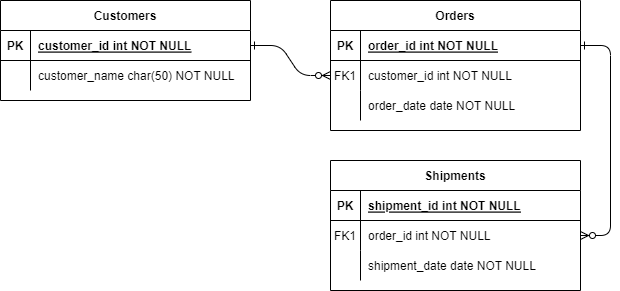

The diagram above was exported from draw.io. Its source (the exported page's mxGraphModel, read from the mxfile embedded in the PNG):
<mxGraphModel dx="1216" dy="779" grid="1" gridSize="10" guides="1" tooltips="1" connect="1" arrows="1" fold="1" page="1" pageScale="1" pageWidth="850" pageHeight="1100" math="0" shadow="0" extFonts="Permanent Marker^https://fonts.googleapis.com/css?family=Permanent+Marker">
  <root>
    <mxCell id="0" />
    <mxCell id="1" parent="0" />
    <mxCell id="C-vyLk0tnHw3VtMMgP7b-1" value="" style="edgeStyle=entityRelationEdgeStyle;endArrow=ERzeroToMany;startArrow=ERone;endFill=1;startFill=0;" parent="1" source="C-vyLk0tnHw3VtMMgP7b-24" target="C-vyLk0tnHw3VtMMgP7b-6" edge="1">
      <mxGeometry width="100" height="100" relative="1" as="geometry">
        <mxPoint x="340" y="720" as="sourcePoint" />
        <mxPoint x="440" y="620" as="targetPoint" />
      </mxGeometry>
    </mxCell>
    <mxCell id="C-vyLk0tnHw3VtMMgP7b-12" value="" style="edgeStyle=entityRelationEdgeStyle;endArrow=ERzeroToMany;startArrow=ERone;endFill=1;startFill=0;" parent="1" source="C-vyLk0tnHw3VtMMgP7b-3" target="C-vyLk0tnHw3VtMMgP7b-17" edge="1">
      <mxGeometry width="100" height="100" relative="1" as="geometry">
        <mxPoint x="400" y="180" as="sourcePoint" />
        <mxPoint x="460" y="205" as="targetPoint" />
      </mxGeometry>
    </mxCell>
    <mxCell id="C-vyLk0tnHw3VtMMgP7b-2" value="Orders" style="shape=table;startSize=30;container=1;collapsible=1;childLayout=tableLayout;fixedRows=1;rowLines=0;fontStyle=1;align=center;resizeLast=1;" parent="1" vertex="1">
      <mxGeometry x="450" y="120" width="250" height="130" as="geometry" />
    </mxCell>
    <mxCell id="C-vyLk0tnHw3VtMMgP7b-3" value="" style="shape=partialRectangle;collapsible=0;dropTarget=0;pointerEvents=0;fillColor=none;points=[[0,0.5],[1,0.5]];portConstraint=eastwest;top=0;left=0;right=0;bottom=1;" parent="C-vyLk0tnHw3VtMMgP7b-2" vertex="1">
      <mxGeometry y="30" width="250" height="30" as="geometry" />
    </mxCell>
    <mxCell id="C-vyLk0tnHw3VtMMgP7b-4" value="PK" style="shape=partialRectangle;overflow=hidden;connectable=0;fillColor=none;top=0;left=0;bottom=0;right=0;fontStyle=1;" parent="C-vyLk0tnHw3VtMMgP7b-3" vertex="1">
      <mxGeometry width="30" height="30" as="geometry" />
    </mxCell>
    <mxCell id="C-vyLk0tnHw3VtMMgP7b-5" value="order_id int NOT NULL " style="shape=partialRectangle;overflow=hidden;connectable=0;fillColor=none;top=0;left=0;bottom=0;right=0;align=left;spacingLeft=6;fontStyle=5;" parent="C-vyLk0tnHw3VtMMgP7b-3" vertex="1">
      <mxGeometry x="30" width="220" height="30" as="geometry" />
    </mxCell>
    <mxCell id="C-vyLk0tnHw3VtMMgP7b-6" value="" style="shape=partialRectangle;collapsible=0;dropTarget=0;pointerEvents=0;fillColor=none;points=[[0,0.5],[1,0.5]];portConstraint=eastwest;top=0;left=0;right=0;bottom=0;" parent="C-vyLk0tnHw3VtMMgP7b-2" vertex="1">
      <mxGeometry y="60" width="250" height="30" as="geometry" />
    </mxCell>
    <mxCell id="C-vyLk0tnHw3VtMMgP7b-7" value="FK1" style="shape=partialRectangle;overflow=hidden;connectable=0;fillColor=none;top=0;left=0;bottom=0;right=0;" parent="C-vyLk0tnHw3VtMMgP7b-6" vertex="1">
      <mxGeometry width="30" height="30" as="geometry" />
    </mxCell>
    <mxCell id="C-vyLk0tnHw3VtMMgP7b-8" value="customer_id int NOT NULL" style="shape=partialRectangle;overflow=hidden;connectable=0;fillColor=none;top=0;left=0;bottom=0;right=0;align=left;spacingLeft=6;" parent="C-vyLk0tnHw3VtMMgP7b-6" vertex="1">
      <mxGeometry x="30" width="220" height="30" as="geometry" />
    </mxCell>
    <mxCell id="C-vyLk0tnHw3VtMMgP7b-9" value="" style="shape=partialRectangle;collapsible=0;dropTarget=0;pointerEvents=0;fillColor=none;points=[[0,0.5],[1,0.5]];portConstraint=eastwest;top=0;left=0;right=0;bottom=0;" parent="C-vyLk0tnHw3VtMMgP7b-2" vertex="1">
      <mxGeometry y="90" width="250" height="30" as="geometry" />
    </mxCell>
    <mxCell id="C-vyLk0tnHw3VtMMgP7b-10" value="" style="shape=partialRectangle;overflow=hidden;connectable=0;fillColor=none;top=0;left=0;bottom=0;right=0;" parent="C-vyLk0tnHw3VtMMgP7b-9" vertex="1">
      <mxGeometry width="30" height="30" as="geometry" />
    </mxCell>
    <mxCell id="C-vyLk0tnHw3VtMMgP7b-11" value="order_date date NOT NULL" style="shape=partialRectangle;overflow=hidden;connectable=0;fillColor=none;top=0;left=0;bottom=0;right=0;align=left;spacingLeft=6;" parent="C-vyLk0tnHw3VtMMgP7b-9" vertex="1">
      <mxGeometry x="30" width="220" height="30" as="geometry" />
    </mxCell>
    <mxCell id="C-vyLk0tnHw3VtMMgP7b-13" value="Shipments" style="shape=table;startSize=30;container=1;collapsible=1;childLayout=tableLayout;fixedRows=1;rowLines=0;fontStyle=1;align=center;resizeLast=1;" parent="1" vertex="1">
      <mxGeometry x="450" y="280" width="250" height="130" as="geometry" />
    </mxCell>
    <mxCell id="C-vyLk0tnHw3VtMMgP7b-14" value="" style="shape=partialRectangle;collapsible=0;dropTarget=0;pointerEvents=0;fillColor=none;points=[[0,0.5],[1,0.5]];portConstraint=eastwest;top=0;left=0;right=0;bottom=1;" parent="C-vyLk0tnHw3VtMMgP7b-13" vertex="1">
      <mxGeometry y="30" width="250" height="30" as="geometry" />
    </mxCell>
    <mxCell id="C-vyLk0tnHw3VtMMgP7b-15" value="PK" style="shape=partialRectangle;overflow=hidden;connectable=0;fillColor=none;top=0;left=0;bottom=0;right=0;fontStyle=1;" parent="C-vyLk0tnHw3VtMMgP7b-14" vertex="1">
      <mxGeometry width="30" height="30" as="geometry" />
    </mxCell>
    <mxCell id="C-vyLk0tnHw3VtMMgP7b-16" value="shipment_id int NOT NULL " style="shape=partialRectangle;overflow=hidden;connectable=0;fillColor=none;top=0;left=0;bottom=0;right=0;align=left;spacingLeft=6;fontStyle=5;" parent="C-vyLk0tnHw3VtMMgP7b-14" vertex="1">
      <mxGeometry x="30" width="220" height="30" as="geometry" />
    </mxCell>
    <mxCell id="C-vyLk0tnHw3VtMMgP7b-17" value="" style="shape=partialRectangle;collapsible=0;dropTarget=0;pointerEvents=0;fillColor=none;points=[[0,0.5],[1,0.5]];portConstraint=eastwest;top=0;left=0;right=0;bottom=0;" parent="C-vyLk0tnHw3VtMMgP7b-13" vertex="1">
      <mxGeometry y="60" width="250" height="30" as="geometry" />
    </mxCell>
    <mxCell id="C-vyLk0tnHw3VtMMgP7b-18" value="FK1" style="shape=partialRectangle;overflow=hidden;connectable=0;fillColor=none;top=0;left=0;bottom=0;right=0;" parent="C-vyLk0tnHw3VtMMgP7b-17" vertex="1">
      <mxGeometry width="30" height="30" as="geometry" />
    </mxCell>
    <mxCell id="C-vyLk0tnHw3VtMMgP7b-19" value="order_id int NOT NULL" style="shape=partialRectangle;overflow=hidden;connectable=0;fillColor=none;top=0;left=0;bottom=0;right=0;align=left;spacingLeft=6;" parent="C-vyLk0tnHw3VtMMgP7b-17" vertex="1">
      <mxGeometry x="30" width="220" height="30" as="geometry" />
    </mxCell>
    <mxCell id="C-vyLk0tnHw3VtMMgP7b-20" value="" style="shape=partialRectangle;collapsible=0;dropTarget=0;pointerEvents=0;fillColor=none;points=[[0,0.5],[1,0.5]];portConstraint=eastwest;top=0;left=0;right=0;bottom=0;" parent="C-vyLk0tnHw3VtMMgP7b-13" vertex="1">
      <mxGeometry y="90" width="250" height="30" as="geometry" />
    </mxCell>
    <mxCell id="C-vyLk0tnHw3VtMMgP7b-21" value="" style="shape=partialRectangle;overflow=hidden;connectable=0;fillColor=none;top=0;left=0;bottom=0;right=0;" parent="C-vyLk0tnHw3VtMMgP7b-20" vertex="1">
      <mxGeometry width="30" height="30" as="geometry" />
    </mxCell>
    <mxCell id="C-vyLk0tnHw3VtMMgP7b-22" value="shipment_date date NOT NULL" style="shape=partialRectangle;overflow=hidden;connectable=0;fillColor=none;top=0;left=0;bottom=0;right=0;align=left;spacingLeft=6;" parent="C-vyLk0tnHw3VtMMgP7b-20" vertex="1">
      <mxGeometry x="30" width="220" height="30" as="geometry" />
    </mxCell>
    <mxCell id="C-vyLk0tnHw3VtMMgP7b-23" value="Customers" style="shape=table;startSize=30;container=1;collapsible=1;childLayout=tableLayout;fixedRows=1;rowLines=0;fontStyle=1;align=center;resizeLast=1;" parent="1" vertex="1">
      <mxGeometry x="120" y="120" width="250" height="100" as="geometry" />
    </mxCell>
    <mxCell id="C-vyLk0tnHw3VtMMgP7b-24" value="" style="shape=partialRectangle;collapsible=0;dropTarget=0;pointerEvents=0;fillColor=none;points=[[0,0.5],[1,0.5]];portConstraint=eastwest;top=0;left=0;right=0;bottom=1;" parent="C-vyLk0tnHw3VtMMgP7b-23" vertex="1">
      <mxGeometry y="30" width="250" height="30" as="geometry" />
    </mxCell>
    <mxCell id="C-vyLk0tnHw3VtMMgP7b-25" value="PK" style="shape=partialRectangle;overflow=hidden;connectable=0;fillColor=none;top=0;left=0;bottom=0;right=0;fontStyle=1;" parent="C-vyLk0tnHw3VtMMgP7b-24" vertex="1">
      <mxGeometry width="30" height="30" as="geometry" />
    </mxCell>
    <mxCell id="C-vyLk0tnHw3VtMMgP7b-26" value="customer_id int NOT NULL " style="shape=partialRectangle;overflow=hidden;connectable=0;fillColor=none;top=0;left=0;bottom=0;right=0;align=left;spacingLeft=6;fontStyle=5;" parent="C-vyLk0tnHw3VtMMgP7b-24" vertex="1">
      <mxGeometry x="30" width="220" height="30" as="geometry" />
    </mxCell>
    <mxCell id="C-vyLk0tnHw3VtMMgP7b-27" value="" style="shape=partialRectangle;collapsible=0;dropTarget=0;pointerEvents=0;fillColor=none;points=[[0,0.5],[1,0.5]];portConstraint=eastwest;top=0;left=0;right=0;bottom=0;" parent="C-vyLk0tnHw3VtMMgP7b-23" vertex="1">
      <mxGeometry y="60" width="250" height="30" as="geometry" />
    </mxCell>
    <mxCell id="C-vyLk0tnHw3VtMMgP7b-28" value="" style="shape=partialRectangle;overflow=hidden;connectable=0;fillColor=none;top=0;left=0;bottom=0;right=0;" parent="C-vyLk0tnHw3VtMMgP7b-27" vertex="1">
      <mxGeometry width="30" height="30" as="geometry" />
    </mxCell>
    <mxCell id="C-vyLk0tnHw3VtMMgP7b-29" value="customer_name char(50) NOT NULL" style="shape=partialRectangle;overflow=hidden;connectable=0;fillColor=none;top=0;left=0;bottom=0;right=0;align=left;spacingLeft=6;" parent="C-vyLk0tnHw3VtMMgP7b-27" vertex="1">
      <mxGeometry x="30" width="220" height="30" as="geometry" />
    </mxCell>
  </root>
</mxGraphModel>